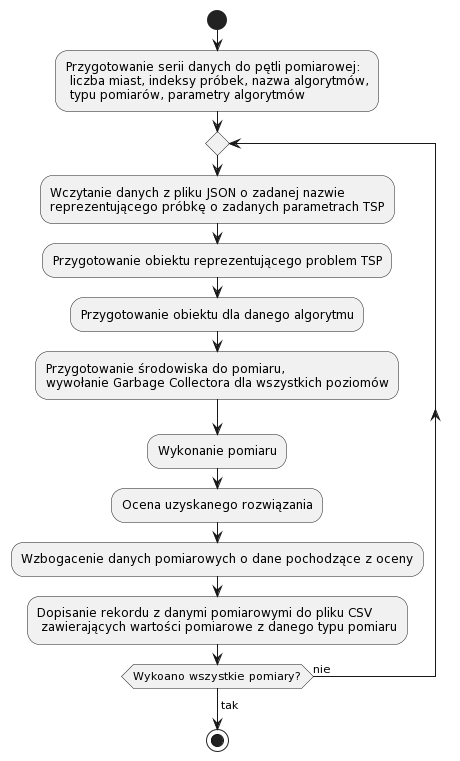

The diagram above was rendered by PlantUML. Its source (embedded in the PNG):
@startuml
start
:Przygotowanie serii danych do pętli pomiarowej:\n liczba miast, indeksy próbek, nazwa algorytmów,\n typu pomiarów, parametry algorytmów;
repeat
  :Wczytanie danych z pliku JSON o zadanej nazwie\nreprezentującego próbkę o zadanych parametrach TSP;
  :Przygotowanie obiektu reprezentującego problem TSP;
  :Przygotowanie obiektu dla danego algorytmu;
  :Przygotowanie środowiska do pomiaru,\nwywołanie Garbage Collectora dla wszystkich poziomów;
  :Wykonanie pomiaru;
  :Ocena uzyskanego rozwiązania;
  :Wzbogacenie danych pomiarowych o dane pochodzące z oceny;
  :Dopisanie rekordu z danymi pomiarowymi do pliku CSV\n zawierających wartości pomiarowe z danego typu pomiaru;
repeat while (Wykoano wszystkie pomiary?) is (nie)
->tak;
stop
@enduml